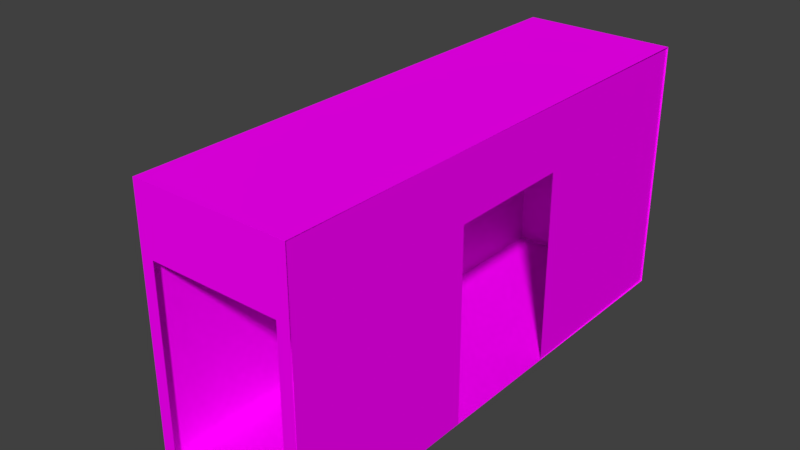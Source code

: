 # Source: Level_02_Room.blend  (saved by Blender 2.79.0; exported with 4.5.12 LTS)
import bpy
from mathutils import Matrix  # noqa: F401  (used for matrix-valued properties, if any)

bpy.ops.wm.read_factory_settings(use_empty=True)
scene = bpy.context.scene
scene.name = 'Scene'

# ---- collections
col_collection_1 = bpy.data.collections.new('Collection 1'); scene.collection.children.link(col_collection_1)

# ---- images (referenced by path relative to the original .blend; pixels are not part of the script)
import os
ASSET_DIR = os.environ.get("B2B_ASSET_DIR", "")  # directory of the original .blend (textures are referenced by path, not embedded)
HERE = os.path.dirname(os.path.abspath(__file__))  # packed textures are extracted next to this script under _unpacked/

def load_image(name, relpath, width, height, colorspace="sRGB"):
    """Load a texture the original file referenced (path relative to the .blend, or extracted next to this script)."""
    p = next((c for c in (os.path.join(HERE, relpath), os.path.join(ASSET_DIR, relpath)) if relpath and os.path.exists(c)), "")
    if p:
        img = bpy.data.images.load(p, check_existing=True)
        img.name = name
    else:  # same state as the original file: an image datablock whose file is absent (Cycles renders it pink)
        img = bpy.data.images.new(name, width, height)
        img.source = "FILE"
        img.filepath = "//" + (relpath or name)
    img.colorspace_settings.name = colorspace
    return img
img_outside_wall_png = load_image('Outside-wall.png', 'Outside-wall.png', 1024, 1024, 'sRGB')
img_ceiling_png = load_image('Ceiling.png', 'Ceiling.png', 1024, 1024, 'sRGB')
img_carpet_png = load_image('carpet.png', 'carpet.png', 1024, 1024, 'sRGB')

# ---- materials (node trees are filled in below, after node groups)
mat_outsidewallmaterial = bpy.data.materials.new('OutsideWallMaterial')
mat_outsidewallmaterial.alpha_threshold = 0.0
mat_outsidewallmaterial.roughness = 0.5
mat_outside_roof_mat = bpy.data.materials.new('Outside_Roof_Mat')
mat_outside_roof_mat.alpha_threshold = 0.0
mat_outside_roof_mat.roughness = 0.5
mat_carpet = bpy.data.materials.new('Carpet')
mat_carpet.alpha_threshold = 0.0
mat_carpet.roughness = 0.5

# ---- material node trees
mat_outsidewallmaterial.use_nodes = True; mat_outsidewallmaterial.node_tree.nodes.clear()
_N = mat_outsidewallmaterial.node_tree.nodes; _L = mat_outsidewallmaterial.node_tree.links
n0 = _N.new('ShaderNodeOutputMaterial'); n0.name = 'Material Output'; n0.location = (300, 300)
n1 = _N.new('ShaderNodeBsdfDiffuse'); n1.name = 'Diffuse BSDF'; n1.location = (10, 300)
n2 = _N.new('ShaderNodeTexImage'); n2.name = 'Image Texture'; n2.location = (-180, 300)
n2.width = 140
n2.image = img_outside_wall_png
_L.new(n1.outputs[0], n0.inputs[0])
_L.new(n2.outputs[0], n1.inputs[0])
n0.is_active_output = True
mat_outside_roof_mat.use_nodes = True; mat_outside_roof_mat.node_tree.nodes.clear()
_N = mat_outside_roof_mat.node_tree.nodes; _L = mat_outside_roof_mat.node_tree.links
n0 = _N.new('ShaderNodeOutputMaterial'); n0.name = 'Material Output'; n0.location = (300, 300)
n1 = _N.new('ShaderNodeBsdfDiffuse'); n1.name = 'Diffuse BSDF'; n1.location = (10, 300)
n2 = _N.new('ShaderNodeTexImage'); n2.name = 'Image Texture'; n2.location = (-180, 300)
n2.width = 140
n2.image = img_ceiling_png
_L.new(n1.outputs[0], n0.inputs[0])
_L.new(n2.outputs[0], n1.inputs[0])
n0.is_active_output = True
mat_carpet.use_nodes = True; mat_carpet.node_tree.nodes.clear()
_N = mat_carpet.node_tree.nodes; _L = mat_carpet.node_tree.links
n0 = _N.new('ShaderNodeOutputMaterial'); n0.name = 'Material Output'; n0.location = (300, 300)
n1 = _N.new('ShaderNodeBsdfDiffuse'); n1.name = 'Diffuse BSDF'; n1.location = (10, 300)
n2 = _N.new('ShaderNodeTexImage'); n2.name = 'Image Texture'; n2.location = (-180, 300)
n2.width = 140
n2.image = img_carpet_png
_L.new(n1.outputs[0], n0.inputs[0])
_L.new(n2.outputs[0], n1.inputs[0])
n0.is_active_output = True

# ---- world
world_world = bpy.data.worlds.new('World'); scene.world = world_world
world_world.color = (0.05088, 0.05088, 0.05088)
world_world.use_sun_shadow = False
world_world.sun_shadow_jitter_overblur = 0.0
world_world.cycles.sampling_method = 'MANUAL'

# ---- meshes
me_outside_wall_infront_of_door_struct = bpy.data.meshes.new('Outside_Wall_Infront_of_Door_Struct')
me_outside_wall_infront_of_door_struct.from_pydata([(-1.0, -1.0, 0.0), (1.0, -1.0, 0.0), (-1.0, 1.0, 0.0), (1.0, 1.0, 0.0)], [], [(0, 1, 3, 2)])
_uv = me_outside_wall_infront_of_door_struct.uv_layers.new(name='UVMap')
_uv.uv.foreach_set('vector', [-0.9997, -0.9957, 2.0, -0.9957, 2.0, 1.992, -0.9997, 1.992])
me_outside_wall_infront_of_door_struct.materials.append(mat_outsidewallmaterial)
me_outside_wall_infront_of_door_struct.use_remesh_preserve_volume = False
me_outside_wall_infront_of_door_struct.use_remesh_preserve_attributes = False
me_outside_wall_infront_of_door_struct.use_mirror_vertex_groups = False
me_outside_wall_infront_of_door_struct.update()
me_outside_wall_opposite_door_stuct = bpy.data.meshes.new('Outside_Wall_Opposite_Door_Stuct')
me_outside_wall_opposite_door_stuct.from_pydata([(-1.0, -1.0, 0.0), (1.0, -1.0, 0.0), (-1.0, 1.0, 0.0), (1.0, 1.0, 0.0)], [], [(0, 1, 3, 2)])
_uv = me_outside_wall_opposite_door_stuct.uv_layers.new(name='UVMap')
_uv.uv.foreach_set('vector', [-0.9997, -0.9957, 2.0, -0.9957, 2.0, 1.992, -0.9997, 1.992])
me_outside_wall_opposite_door_stuct.materials.append(mat_outsidewallmaterial)
me_outside_wall_opposite_door_stuct.use_remesh_preserve_volume = False
me_outside_wall_opposite_door_stuct.use_remesh_preserve_attributes = False
me_outside_wall_opposite_door_stuct.use_mirror_vertex_groups = False
me_outside_wall_opposite_door_stuct.update()
me_outside_wall_other_door_struct = bpy.data.meshes.new('Outside_Wall_Other_Door_Struct')
me_outside_wall_other_door_struct.from_pydata([(-0.3501, -1.0, 0.0), (0.25, -1.0, 0.0), (-0.3501, 1.0, 0.0), (0.25, 1.0, 0.0), (-0.3, -1.0, 0.0), (0.1999, -1.0, 0.0), (0.1999, 1.0, 0.0), (-0.3, 1.0, 0.0), (-0.3, 0.5, 0.0), (0.1999, 0.5, 0.0), (0.575, -0.5, 0.0), (0.575, 0.0, 0.0), (0.575, 0.5, 0.0)], [], [(8, 9, 6, 7), (4, 8, 7, 2, 0), (1, 3, 6, 9, 5)])
_uv = me_outside_wall_other_door_struct.uv_layers.new(name='UVMap')
_uv.uv.foreach_set('vector', [-0.7495, 1.245, 1.75, 1.245, 1.75, 1.992, -0.7495, 1.992, -0.7495, -0.996, -0.7495, 1.245, -0.7495, 1.992, -1.0, 1.992, -1.0, -0.996, 2.0, -0.996, 2.0, 1.992, 1.75, 1.992, 1.75, 1.245, 1.75, -0.996])
me_outside_wall_other_door_struct.materials.append(mat_outsidewallmaterial)
me_outside_wall_other_door_struct.use_remesh_preserve_volume = False
me_outside_wall_other_door_struct.use_remesh_preserve_attributes = False
me_outside_wall_other_door_struct.use_mirror_vertex_groups = False
me_outside_wall_other_door_struct.update()
me_outside_wall_door_struct = bpy.data.meshes.new('Outside_Wall_Door_Struct')
me_outside_wall_door_struct.from_pydata([(-1.0, -1.0, 1.44e-11), (1.0, -1.0, 1.44e-11), (-1.0, 1.0, -1.918e-12), (1.0, 1.0, -1.918e-12), (-0.25, -1.0, 1.44e-11), (0.25, -1.0, 1.44e-11), (0.25, 1.0, -1.918e-12), (-0.25, 1.0, -1.918e-12), (-0.25, 0.5, 0.0), (0.25, 0.5, 0.0)], [], [(4, 8, 7, 2, 0), (8, 9, 6, 7), (1, 3, 6, 9, 5)])
_uv = me_outside_wall_door_struct.uv_layers.new(name='UVMap')
_uv.uv.foreach_set('vector', [-0.5154, -0.9832, -0.5154, 1.238, -0.5154, 1.978, -2.489, 1.978, -2.489, -0.9832, -0.5154, 1.238, 1.459, 1.238, 1.459, 1.978, -0.5154, 1.978, 3.433, -0.9832, 3.433, 1.978, 1.459, 1.978, 1.459, 1.238, 1.459, -0.9832])
me_outside_wall_door_struct.materials.append(mat_outsidewallmaterial)
me_outside_wall_door_struct.use_remesh_preserve_volume = False
me_outside_wall_door_struct.use_remesh_preserve_attributes = False
me_outside_wall_door_struct.use_mirror_vertex_groups = False
me_outside_wall_door_struct.update()
me_outside_roof_struct = bpy.data.meshes.new('Outside_Roof_Struct')
me_outside_roof_struct.from_pydata([(-1.0, -1.0, 0.0), (1.0, -1.0, 0.0), (-1.0, 1.0, 0.0), (1.0, 1.0, 0.0)], [], [(0, 1, 3, 2)])
_uv = me_outside_roof_struct.uv_layers.new(name='UVMap')
_uv.uv.foreach_set('vector', [0.3192, 9.999e-05, 0.6808, 9.999e-05, 0.6808, 0.9999, 0.3192, 0.9999])
me_outside_roof_struct.materials.append(mat_outside_roof_mat)
me_outside_roof_struct.use_remesh_preserve_volume = False
me_outside_roof_struct.use_remesh_preserve_attributes = False
me_outside_roof_struct.use_mirror_vertex_groups = False
me_outside_roof_struct.update()
me_outside_ground_stuct = bpy.data.meshes.new('Outside_Ground_Stuct')
me_outside_ground_stuct.from_pydata([(-1.0, -1.0, 0.0), (1.0, -1.0, 0.0), (-1.0, 1.0, 0.0), (1.0, 1.0, 0.0)], [], [(0, 1, 3, 2)])
_uv = me_outside_ground_stuct.uv_layers.new(name='UVMap')
_uv.uv.foreach_set('vector', [-1.817, 1.198, -1.817, -0.1985, 2.817, -0.1985, 2.817, 1.198])
me_outside_ground_stuct.materials.append(mat_carpet)
me_outside_ground_stuct.use_remesh_preserve_volume = False
me_outside_ground_stuct.use_remesh_preserve_attributes = False
me_outside_ground_stuct.use_mirror_vertex_groups = False
me_outside_ground_stuct.update()

# ---- objects
ob_outside_wall_infront_of_door = bpy.data.objects.new('Outside Wall Infront of Door', me_outside_wall_infront_of_door_struct)
ob_outside_wall_opposite_door = bpy.data.objects.new('Outside Wall Opposite Door', me_outside_wall_opposite_door_stuct)
ob_outside_wall_other_door = bpy.data.objects.new('Outside Wall Other Door', me_outside_wall_other_door_struct)
ob_outside_wall_door = bpy.data.objects.new('Outside Wall Door', me_outside_wall_door_struct)
ob_outside_roof = bpy.data.objects.new('Outside Roof', me_outside_roof_struct)
ob_outside_ground = bpy.data.objects.new('Outside Ground', me_outside_ground_stuct)

# ---- transforms, parenting, visibility, modifiers, constraints
ob_outside_wall_infront_of_door.location = (-0.09197, 0.0, 1.0)
ob_outside_wall_infront_of_door.rotation_euler = (1.571, 0.0, 1.571)
ob_outside_wall_infront_of_door.scale = (2.0, 1.0, 1.0)
ob_outside_wall_infront_of_door.lineart.crease_threshold = 0.0
ob_outside_wall_opposite_door.location = (0.5009, 2.0, 1.0)
ob_outside_wall_opposite_door.rotation_euler = (1.571, 0.0, 0.0)
ob_outside_wall_opposite_door.scale = (0.6, 1.0, 1.0)
ob_outside_wall_opposite_door.lineart.crease_threshold = 0.0
ob_outside_wall_other_door.location = (0.4009, -2.0, 1.0)
ob_outside_wall_other_door.rotation_euler = (1.571, -0.0, 3.142)
ob_outside_wall_other_door.scale = (2.0, 1.0, 1.0)
ob_outside_wall_other_door.lineart.crease_threshold = 0.0
ob_outside_wall_door.location = (1.098, 0.0, 1.0)
ob_outside_wall_door.rotation_euler = (1.571, -0.0, 11.0)
ob_outside_wall_door.scale = (2.0, 1.0, 1.0)
ob_outside_wall_door.lineart.crease_threshold = 0.0
ob_outside_roof.location = (0.5009, 0.0, 2.0)
ob_outside_roof.rotation_euler = (0.0, 3.142, 0.0)
ob_outside_roof.scale = (0.6, 2.0, 1.0)
ob_outside_roof.lineart.crease_threshold = 0.0
ob_outside_ground.location = (0.5009, 0.0, 0.0)
ob_outside_ground.scale = (0.6, 2.0, 1.0)
ob_outside_ground.lineart.crease_threshold = 0.0

# ---- collection membership
col_collection_1.objects.link(ob_outside_wall_infront_of_door)
col_collection_1.objects.link(ob_outside_wall_opposite_door)
col_collection_1.objects.link(ob_outside_wall_other_door)
col_collection_1.objects.link(ob_outside_wall_door)
col_collection_1.objects.link(ob_outside_roof)
col_collection_1.objects.link(ob_outside_ground)

# ---- scene / render settings (as saved in the file)
scene.frame_start = 1; scene.frame_end = 250; scene.frame_set(1)
scene.render.engine = 'CYCLES'
scene.render.resolution_percentage = 50
scene.render.dither_intensity = 0.0
scene.cycles.use_denoising = False
scene.cycles.samples = 128
scene.cycles.sampling_pattern = 'TABULATED_SOBOL'
scene.cycles.use_adaptive_sampling = False
scene.cycles.use_light_tree = False
scene.cycles.blur_glossy = 0.0
scene.cycles.sample_clamp_indirect = 0.0
scene.view_settings.view_transform = 'Standard'
bpy.context.view_layer.update()

# ---- added for rendering (the .blend has no active camera and no usable light): camera, sun
cam_auto = bpy.data.cameras.new('AutoCamera')
cam_auto.lens = 50.0
cam_auto.sensor_width = 36.0
cam_auto.clip_end = 1000.0
ob_auto_camera = bpy.data.objects.new('AutoCamera', cam_auto)
scene.collection.objects.link(ob_auto_camera)
ob_auto_camera.location = (4.65405, -5.37362, 4.58227)
ob_auto_camera.rotation_euler = (1.09748, -7.21219e-08, 0.694738)
scene.camera = ob_auto_camera
light_auto_sun = bpy.data.lights.new('AutoSun', 'SUN')
light_auto_sun.energy = 3.0
light_auto_sun.angle = 0.0523599
ob_auto_sun = bpy.data.objects.new('AutoSun', light_auto_sun)
scene.collection.objects.link(ob_auto_sun)
ob_auto_sun.rotation_euler = (0.872665, 0.174533, 0.523599)
bpy.context.view_layer.update()
